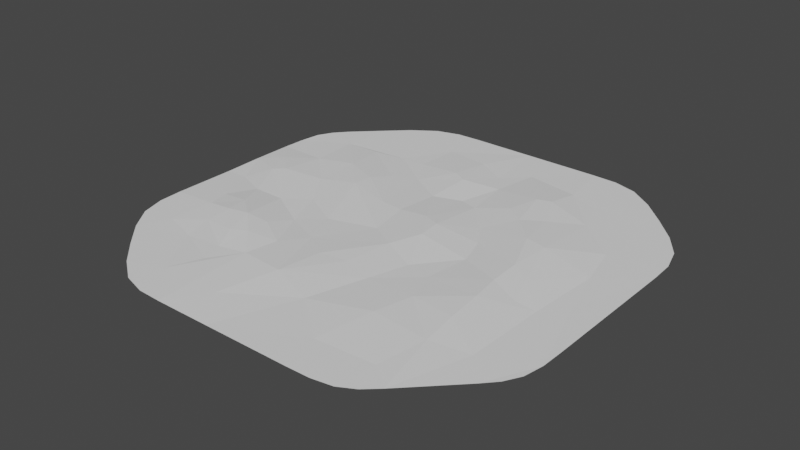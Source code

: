 # Source: RoughStonePatio2.blend  (saved by Blender 3.3.6; exported with 4.5.12 LTS)
import bpy
from mathutils import Matrix  # noqa: F401  (used for matrix-valued properties, if any)

bpy.ops.wm.read_factory_settings(use_empty=True)
scene = bpy.context.scene
scene.name = 'Scene'

# ---- collections
col_collection = bpy.data.collections.new('Collection'); scene.collection.children.link(col_collection)

# ---- world
world_world = bpy.data.worlds.new('World'); scene.world = world_world
world_world.use_nodes = True; world_world.node_tree.nodes.clear()
_N = world_world.node_tree.nodes; _L = world_world.node_tree.links
n0 = _N.new('ShaderNodeOutputWorld'); n0.name = 'World Output'; n0.location = (300, 300)
n1 = _N.new('ShaderNodeBackground'); n1.name = 'Background'; n1.location = (10, 300)
n1.inputs[0].default_value = (0.05088, 0.05088, 0.05088, 1.0)
_L.new(n1.outputs[0], n0.inputs[0])
n0.is_active_output = True
world_world.color = (0.05088, 0.05088, 0.05088)
world_world.use_sun_shadow = False
world_world.sun_shadow_jitter_overblur = 0.0

# ---- meshes
me_roughstonepatiomodel2 = bpy.data.meshes.new('RoughStonePatioModel2')
me_roughstonepatiomodel2.from_pydata([(5.554, -1.115, 0.3564), (5.555, -5.558, 0.1612), (7.778, 1.111, 0.04167), (3.331, -3.331, 0.1744), (5.558, 3.337, 0.3301), (5.556, 1.111, 0.4526), (3.333, -1.109, 0.04104), (3.325, 3.332, 0.3347), (5.553, -3.34, 0.3722), (3.333, 1.111, 0.04104), (7.778, 7.778, 0.04104), (7.778, 5.556, 0.04104), (7.778, 3.333, 0.04104), (7.778, -1.111, 0.04168), (7.778, -3.333, 0.04104), (7.778, -5.556, 0.04104), (7.778, -7.778, 0.04104), (5.557, 7.795, 0.04104), (5.556, 5.558, 0.04104), (5.556, -7.778, 0.04104), (3.326, 7.811, 0.04104), (3.331, 5.559, 0.4599), (3.334, -5.557, 0.266), (3.333, -7.778, 0.04104), (1.129, 7.81, 0.04104), (1.113, 5.557, 0.04155), (1.111, 3.333, 0.04104), (1.105, 1.115, 0.4753), (1.101, -1.098, 0.2669), (1.111, -3.33, 0.1102), (1.111, -5.549, 0.04104), (1.111, -7.778, 0.04104), (-1.106, 7.785, 0.04615), (-1.111, 5.556, 0.3363), (-1.111, 3.333, 0.04104), (-1.111, 1.113, 0.1607), (-1.113, -1.105, 0.0761), (-1.112, -3.318, 0.242), (-1.114, -5.526, 0.3203), (-1.11, -7.78, 0.1134), (-3.333, 7.778, 0.04104), (-3.333, 5.556, 0.04104), (-3.33, 3.337, 0.1419), (-3.326, 1.108, 0.3422), (-3.333, -1.111, 0.04104), (-3.333, -3.333, 0.04104), (-3.335, -5.557, 0.2753), (-3.335, -7.782, 0.192), (-5.556, 7.778, 0.04104), (-5.556, 5.556, 0.04104), (-5.556, 3.333, 0.3586), (-5.556, 1.111, 0.04104), (-5.556, -1.111, 0.04104), (-5.562, -3.332, 0.6484), (-5.575, -5.568, 0.04104), (-5.558, -7.779, 0.04104), (-7.778, 7.778, 0.04104), (-7.778, 5.556, 0.04104), (-7.778, 3.333, 0.04104), (-7.778, 1.111, 0.4071), (-7.778, -1.111, 0.04104), (-7.783, -3.336, 0.205), (-7.783, -5.559, 0.04104), (-7.778, -7.778, 0.04104), (-5.556, 10.0, 0.04104), (-3.333, 10.0, 0.04104), (-1.111, 10.0, 0.04104), (1.115, 10.01, 0.04104), (3.331, 10.0, 0.04104), (5.556, 10.0, 0.04104), (10.0, 5.556, 0.04104), (10.0, 3.333, 0.04104), (10.0, 1.111, 0.04104), (10.0, -1.111, 0.04104), (10.0, -3.333, 0.04104), (10.0, -5.556, 0.04104), (5.556, -10.0, 0.04104), (3.333, -10.0, 0.04104), (1.111, -10.0, 0.04104), (-1.111, -10.0, 0.04104), (-3.333, -10.0, 0.04104), (-5.556, -10.0, 0.04104), (-10.0, -5.556, 0.04104), (-10.0, -3.333, 0.04104), (-10.0, -1.111, 0.04104), (-10.0, 1.111, 0.04104), (-10.0, 3.333, 0.04104), (-10.0, 5.556, 0.04104), (-8.935, 6.713, 0.04104), (6.671, -8.893, 0.04104), (8.882, -6.66, 0.04104)], [], [(45, 44, 52), (6, 9, 27), (35, 34, 42), (41, 40, 48), (1, 8, 3), (72, 71, 12), (73, 72, 2), (19, 1, 22), (29, 3, 6), (36, 35, 43), (21, 20, 24), (75, 74, 14), (2, 12, 4), (0, 5, 9), (5, 4, 7), (80, 47, 55), (11, 10, 17), (79, 78, 31), (12, 11, 18), (37, 36, 44), (8, 0, 6), (76, 19, 23), (31, 23, 22), (42, 41, 49), (9, 7, 26), (44, 43, 51), (43, 42, 50), (79, 39, 47), (39, 38, 46), (34, 33, 41), (39, 31, 30), (37, 29, 28), (13, 2, 5), (38, 30, 29), (33, 32, 40), (46, 45, 53), (16, 15, 1), (26, 7, 21), (18, 17, 20), (30, 22, 3), (14, 13, 0), (74, 73, 13), (49, 48, 56), (38, 37, 45), (7, 4, 18), (15, 14, 8), (71, 70, 11), (25, 24, 32), (77, 23, 31), (47, 46, 54), (28, 27, 35), (27, 26, 34), (34, 26, 25), (48, 40, 65), (24, 67, 66), (60, 59, 85), (20, 68, 67), (54, 53, 61), (70, 10, 11), (59, 58, 86), (53, 52, 60), (61, 60, 84), (57, 56, 88), (16, 1, 19), (81, 55, 63), (2, 4, 5), (15, 8, 1), (63, 62, 82), (14, 0, 8), (32, 66, 65), (74, 13, 14), (11, 17, 18), (55, 54, 62), (52, 51, 59), (18, 20, 21), (50, 49, 57), (73, 2, 13), (62, 61, 83), (51, 50, 58), (58, 57, 87), (12, 18, 4), (13, 5, 0), (72, 12, 2), (71, 11, 12), (56, 48, 64), (17, 69, 68), (75, 14, 15), (36, 43, 44), (43, 50, 51), (9, 26, 27), (38, 45, 46), (0, 9, 6), (6, 27, 28), (59, 86, 85), (80, 55, 81), (53, 60, 61), (19, 22, 23), (42, 49, 50), (49, 56, 57), (7, 18, 21), (35, 42, 43), (79, 31, 39), (30, 3, 29), (37, 28, 36), (1, 3, 22), (51, 58, 59), (77, 31, 78), (8, 6, 3), (46, 53, 54), (47, 54, 55), (61, 84, 83), (34, 41, 42), (54, 61, 62), (26, 21, 25), (33, 40, 41), (31, 22, 30), (52, 59, 60), (41, 48, 49), (10, 69, 17), (25, 32, 33), (29, 6, 28), (28, 35, 36), (76, 23, 77), (34, 25, 33), (5, 7, 9), (58, 87, 86), (27, 34, 35), (21, 24, 25), (39, 30, 38), (39, 46, 47), (45, 52, 53), (38, 29, 37), (37, 44, 45), (62, 83, 82), (57, 88, 87), (44, 51, 52), (50, 57, 58), (55, 62, 63), (60, 85, 84), (79, 47, 80), (17, 68, 20), (20, 67, 24), (24, 66, 32), (32, 65, 40), (48, 65, 64), (90, 75, 15), (76, 89, 19), (16, 90, 15), (89, 16, 19)])
_uv = me_roughstonepatiomodel2.uv_layers.new(name='UVMap')
_uv.uv.foreach_set('vector', [-0.3363, 1.334, 0.2181, 1.335, 0.2143, 1.892, 0.2168, -0.3311, 0.7738, -0.3318, 0.7746, 0.2245, 0.7736, 0.7791, 1.328, 0.7795, 1.328, 1.335, 1.884, 1.335, 2.436, 1.336, 2.439, 1.89, -0.8921, -0.8875, -0.3374, -0.8872, -0.3393, -0.3305, 0.7758, -1.999, 1.332, -1.999, 1.327, -1.442, 0.2215, -1.999, 0.7758, -1.999, 0.771, -1.442, -1.448, -0.8875, -0.8921, -0.8875, -0.8942, -0.3312, -0.3396, 0.225, -0.3393, -0.3305, 0.2168, -0.3311, 0.2197, 0.7799, 0.7736, 0.7791, 0.7721, 1.335, 1.882, -0.3306, 2.441, -0.3276, 2.443, 0.2208, -0.8883, -2.0, -0.3332, -2.0, -0.3367, -1.443, 0.771, -1.442, 1.327, -1.442, 1.328, -0.8869, 0.2143, -0.8859, 0.7732, -0.8871, 0.7738, -0.3318, 0.7732, -0.8871, 1.328, -0.8869, 1.329, -0.3317, -1.997, 1.333, -1.449, 1.335, -1.447, 1.89, 1.881, -1.441, 2.439, -1.442, 2.439, -0.8859, -1.998, 0.7772, -1.998, 0.2218, -1.449, 0.2241, 1.327, -1.442, 1.881, -1.441, 1.879, -0.8854, -0.3352, 0.7795, 0.2197, 0.7799, 0.2181, 1.335, -0.3374, -0.8872, 0.2143, -0.8859, 0.2168, -0.3311, -1.999, -0.889, -1.448, -0.8875, -1.449, -0.3315, -1.449, 0.2241, -1.449, -0.3315, -0.8942, -0.3312, 1.328, 1.335, 1.884, 1.335, 1.885, 1.89, 0.7738, -0.3318, 1.329, -0.3317, 1.327, 0.2243, 0.2181, 1.335, 0.7721, 1.335, 0.7706, 1.891, 0.7721, 1.335, 1.328, 1.335, 1.327, 1.891, -1.998, 0.7772, -1.449, 0.7796, -1.449, 1.335, -1.449, 0.7796, -0.8906, 0.7818, -0.8944, 1.336, 1.328, 0.7795, 1.879, 0.7809, 1.884, 1.335, -1.449, 0.7796, -1.449, 0.2241, -0.895, 0.2252, -0.3352, 0.7795, -0.3396, 0.225, 0.2208, 0.2262, 0.2157, -1.442, 0.771, -1.442, 0.7732, -0.8871, -0.8906, 0.7818, -0.895, 0.2252, -0.3396, 0.225, 1.879, 0.7809, 2.435, 0.7801, 2.436, 1.336, -0.8944, 1.336, -0.3363, 1.334, -0.3401, 1.891, -1.448, -1.443, -0.8918, -1.443, -0.8921, -0.8875, 1.327, 0.2243, 1.329, -0.3317, 1.882, -0.3306, 1.879, -0.8854, 2.439, -0.8859, 2.441, -0.3276, -0.895, 0.2252, -0.8942, -0.3312, -0.3393, -0.3305, -0.3367, -1.443, 0.2157, -1.442, 0.2143, -0.8859, -0.3332, -2.0, 0.2215, -1.999, 0.2157, -1.442, 1.885, 1.89, 2.439, 1.89, 2.44, 2.446, -0.8906, 0.7818, -0.3352, 0.7795, -0.3363, 1.334, 1.329, -0.3317, 1.328, -0.8869, 1.879, -0.8854, -0.8918, -1.443, -0.3367, -1.443, -0.3374, -0.8872, 1.332, -1.999, 1.887, -1.999, 1.881, -1.441, 1.881, 0.2247, 2.443, 0.2208, 2.435, 0.7801, -1.998, -0.3337, -1.449, -0.3315, -1.449, 0.2241, -1.449, 1.335, -0.8944, 1.336, -0.8974, 1.896, 0.2208, 0.2262, 0.7746, 0.2245, 0.7736, 0.7791, 0.7746, 0.2245, 1.327, 0.2243, 1.328, 0.7795, 1.328, 0.7795, 1.327, 0.2243, 1.881, 0.2247, 2.439, 1.89, 2.436, 1.336, 2.996, 1.334, 2.443, 0.2208, 2.999, 0.2221, 2.998, 0.7783, 0.2196, 2.445, 0.7746, 2.445, 0.7785, 3.0, 2.441, -0.3276, 2.998, -0.332, 2.999, 0.2221, -0.8974, 1.896, -0.3401, 1.891, -0.3355, 2.445, 1.887, -1.999, 2.439, -1.442, 1.881, -1.441, 0.7746, 2.445, 1.328, 2.446, 1.333, 3.0, -0.3401, 1.891, 0.2143, 1.892, 0.2196, 2.445, -0.3355, 2.445, 0.2196, 2.445, 0.2234, 2.999, 1.881, 2.447, 2.44, 2.446, 2.174, 2.735, -1.448, -1.443, -0.8921, -0.8875, -1.448, -0.8875, -1.997, 1.888, -1.447, 1.89, -1.446, 2.445, 0.771, -1.442, 1.328, -0.8869, 0.7732, -0.8871, -0.8918, -1.443, -0.3374, -0.8872, -0.8921, -0.8875, -1.446, 2.445, -0.8939, 2.447, -0.8868, 2.999, -0.3367, -1.443, 0.2143, -0.8859, -0.3374, -0.8872, 2.435, 0.7801, 2.998, 0.7783, 2.996, 1.334, -0.3332, -2.0, 0.2157, -1.442, -0.3367, -1.443, 1.881, -1.441, 2.439, -0.8859, 1.879, -0.8854, -1.447, 1.89, -0.8974, 1.896, -0.8939, 2.447, 0.2143, 1.892, 0.7706, 1.891, 0.7746, 2.445, 1.879, -0.8854, 2.441, -0.3276, 1.882, -0.3306, 1.327, 1.891, 1.885, 1.89, 1.881, 2.447, 0.2215, -1.999, 0.771, -1.442, 0.2157, -1.442, -0.8939, 2.447, -0.3355, 2.445, -0.3317, 2.999, 0.7706, 1.891, 1.327, 1.891, 1.328, 2.446, 1.328, 2.446, 1.881, 2.447, 1.888, 3.0, 1.327, -1.442, 1.879, -0.8854, 1.328, -0.8869, 0.2157, -1.442, 0.7732, -0.8871, 0.2143, -0.8859, 0.7758, -1.999, 1.327, -1.442, 0.771, -1.442, 1.332, -1.999, 1.881, -1.441, 1.327, -1.442, 2.44, 2.446, 2.439, 1.89, 2.998, 1.889, 2.439, -0.8859, 2.998, -0.8881, 2.998, -0.332, -0.8883, -2.0, -0.3367, -1.443, -0.8918, -1.443, 0.2197, 0.7799, 0.7721, 1.335, 0.2181, 1.335, 0.7721, 1.335, 1.327, 1.891, 0.7706, 1.891, 0.7738, -0.3318, 1.327, 0.2243, 0.7746, 0.2245, -0.8906, 0.7818, -0.3363, 1.334, -0.8944, 1.336, 0.2143, -0.8859, 0.7738, -0.3318, 0.2168, -0.3311, 0.2168, -0.3311, 0.7746, 0.2245, 0.2208, 0.2262, 0.7746, 2.445, 1.333, 3.0, 0.7785, 3.0, -1.997, 1.333, -1.447, 1.89, -1.997, 1.888, -0.3401, 1.891, 0.2196, 2.445, -0.3355, 2.445, -1.448, -0.8875, -0.8942, -0.3312, -1.449, -0.3315, 1.328, 1.335, 1.885, 1.89, 1.327, 1.891, 1.885, 1.89, 2.44, 2.446, 1.881, 2.447, 1.329, -0.3317, 1.879, -0.8854, 1.882, -0.3306, 0.7736, 0.7791, 1.328, 1.335, 0.7721, 1.335, -1.998, 0.7772, -1.449, 0.2241, -1.449, 0.7796, -0.895, 0.2252, -0.3393, -0.3305, -0.3396, 0.225, -0.3352, 0.7795, 0.2208, 0.2262, 0.2197, 0.7799, -0.8921, -0.8875, -0.3393, -0.3305, -0.8942, -0.3312, 0.7706, 1.891, 1.328, 2.446, 0.7746, 2.445, -1.998, -0.3337, -1.449, 0.2241, -1.998, 0.2218, -0.3374, -0.8872, 0.2168, -0.3311, -0.3393, -0.3305, -0.8944, 1.336, -0.3401, 1.891, -0.8974, 1.896, -1.449, 1.335, -0.8974, 1.896, -1.447, 1.89, -0.3355, 2.445, 0.2234, 2.999, -0.3317, 2.999, 1.328, 0.7795, 1.884, 1.335, 1.328, 1.335, -0.8974, 1.896, -0.3355, 2.445, -0.8939, 2.447, 1.327, 0.2243, 1.882, -0.3306, 1.881, 0.2247, 1.879, 0.7809, 2.436, 1.336, 1.884, 1.335, -1.449, 0.2241, -0.8942, -0.3312, -0.895, 0.2252, 0.2143, 1.892, 0.7746, 2.445, 0.2196, 2.445, 1.884, 1.335, 2.439, 1.89, 1.885, 1.89, 2.439, -1.442, 2.998, -0.8881, 2.439, -0.8859, 1.881, 0.2247, 2.435, 0.7801, 1.879, 0.7809, -0.3396, 0.225, 0.2168, -0.3311, 0.2208, 0.2262, 0.2208, 0.2262, 0.7736, 0.7791, 0.2197, 0.7799, -1.999, -0.889, -1.449, -0.3315, -1.998, -0.3337, 1.328, 0.7795, 1.881, 0.2247, 1.879, 0.7809, 0.7732, -0.8871, 1.329, -0.3317, 0.7738, -0.3318, 1.328, 2.446, 1.888, 3.0, 1.333, 3.0, 0.7746, 0.2245, 1.328, 0.7795, 0.7736, 0.7791, 1.882, -0.3306, 2.443, 0.2208, 1.881, 0.2247, -1.449, 0.7796, -0.895, 0.2252, -0.8906, 0.7818, -1.449, 0.7796, -0.8944, 1.336, -1.449, 1.335, -0.3363, 1.334, 0.2143, 1.892, -0.3401, 1.891, -0.8906, 0.7818, -0.3396, 0.225, -0.3352, 0.7795, -0.3352, 0.7795, 0.2181, 1.335, -0.3363, 1.334, -0.8939, 2.447, -0.3317, 2.999, -0.8868, 2.999, 1.881, 2.447, 2.174, 2.735, 1.888, 3.0, 0.2181, 1.335, 0.7706, 1.891, 0.2143, 1.892, 1.327, 1.891, 1.881, 2.447, 1.328, 2.446, -1.447, 1.89, -0.8939, 2.447, -1.446, 2.445, 0.2196, 2.445, 0.7785, 3.0, 0.2234, 2.999, -1.998, 0.7772, -1.449, 1.335, -1.997, 1.333, 2.439, -0.8859, 2.998, -0.332, 2.441, -0.3276, 2.441, -0.3276, 2.999, 0.2221, 2.443, 0.2208, 2.443, 0.2208, 2.998, 0.7783, 2.435, 0.7801, 2.435, 0.7801, 2.996, 1.334, 2.436, 1.336, 2.439, 1.89, 2.996, 1.334, 2.998, 1.889, -1.166, -1.72, -0.8883, -2.0, -0.8918, -1.443, -1.999, -0.889, -1.725, -1.167, -1.448, -0.8875, -1.448, -1.443, -1.166, -1.72, -0.8918, -1.443, -1.725, -1.167, -1.448, -1.443, -1.448, -0.8875])
me_roughstonepatiomodel2.use_remesh_fix_poles = True
me_roughstonepatiomodel2.use_remesh_preserve_attributes = False
me_roughstonepatiomodel2.update()

# ---- objects
ob_roughstonepatio2 = bpy.data.objects.new('RoughStonePatio2', me_roughstonepatiomodel2)

# ---- transforms, parenting, visibility, modifiers, constraints
ob_roughstonepatio2.location = (0.0, 0.0, 0.0)
_m = ob_roughstonepatio2.modifiers.new('Subdivision', 'SUBSURF')
_m.render_levels = 1
_m = ob_roughstonepatio2.modifiers.new('Decimate', 'DECIMATE')
_m.ratio = 0.25

# ---- collection membership
col_collection.objects.link(ob_roughstonepatio2)

# ---- scene / render settings (as saved in the file)
scene.frame_start = 1; scene.frame_end = 250; scene.frame_set(1)
scene.render.engine = 'BLENDER_EEVEE_NEXT'
scene.cycles.use_denoising = False
scene.cycles.samples = 128
scene.cycles.sampling_pattern = 'TABULATED_SOBOL'
scene.cycles.use_adaptive_sampling = False
scene.cycles.use_light_tree = False
scene.view_settings.view_transform = 'Filmic'
bpy.context.view_layer.update()

# ---- added for rendering (the .blend has no active camera and no usable light): camera, sun
cam_auto = bpy.data.cameras.new('AutoCamera')
cam_auto.lens = 50.0
cam_auto.sensor_width = 36.0
cam_auto.clip_end = 1000.0
ob_auto_camera = bpy.data.objects.new('AutoCamera', cam_auto)
scene.collection.objects.link(ob_auto_camera)
ob_auto_camera.location = (26.179, -31.4125, 21.2879)
ob_auto_camera.rotation_euler = (1.09748, -7.21219e-08, 0.694738)
scene.camera = ob_auto_camera
light_auto_sun = bpy.data.lights.new('AutoSun', 'SUN')
light_auto_sun.energy = 3.0
light_auto_sun.angle = 0.0523599
ob_auto_sun = bpy.data.objects.new('AutoSun', light_auto_sun)
scene.collection.objects.link(ob_auto_sun)
ob_auto_sun.rotation_euler = (0.872665, 0.174533, 0.523599)
bpy.context.view_layer.update()
